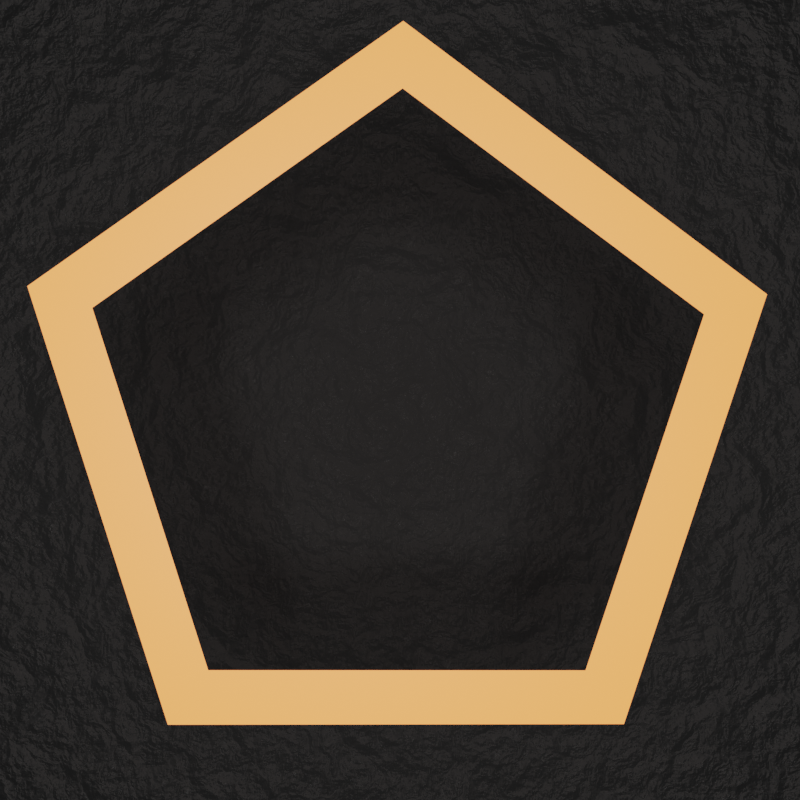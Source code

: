 # Source: Logo_1.blend  (saved by Blender 2.93.20; exported with 4.5.12 LTS)
import bpy
from mathutils import Matrix  # noqa: F401  (used for matrix-valued properties, if any)

bpy.ops.wm.read_factory_settings(use_empty=True)
scene = bpy.context.scene
scene.name = 'Scene'

# ---- collections
col_collection = bpy.data.collections.new('Collection'); scene.collection.children.link(col_collection)

# ---- images (referenced by path relative to the original .blend; pixels are not part of the script)
import os
ASSET_DIR = os.environ.get("B2B_ASSET_DIR", "")  # directory of the original .blend (textures are referenced by path, not embedded)
HERE = os.path.dirname(os.path.abspath(__file__))  # packed textures are extracted next to this script under _unpacked/

def load_image(name, relpath, width, height, colorspace="sRGB"):
    """Load a texture the original file referenced (path relative to the .blend, or extracted next to this script)."""
    p = next((c for c in (os.path.join(HERE, relpath), os.path.join(ASSET_DIR, relpath)) if relpath and os.path.exists(c)), "")
    if p:
        img = bpy.data.images.load(p, check_existing=True)
        img.name = name
    else:  # same state as the original file: an image datablock whose file is absent (Cycles renders it pink)
        img = bpy.data.images.new(name, width, height)
        img.source = "FILE"
        img.filepath = "//" + (relpath or name)
    img.colorspace_settings.name = colorspace
    return img
img_logo_png_001 = load_image('Logo.png.001', 'Logo.png', 1024, 1024, 'sRGB')

# ---- materials (node trees are filled in below, after node groups)
mat_decal_logo = bpy.data.materials.new('Decal_Logo')
mat_concrete = bpy.data.materials.new('Concrete')
mat_concrete.use_transparent_shadow = False
mat_ring = bpy.data.materials.new('Ring')
mat_ring.use_transparent_shadow = False

# ---- material node trees
mat_decal_logo.use_nodes = True; mat_decal_logo.node_tree.nodes.clear()
_N = mat_decal_logo.node_tree.nodes; _L = mat_decal_logo.node_tree.links
n0 = _N.new('ShaderNodeOutputMaterial'); n0.name = 'Material Output'; n0.location = (300, 300)
n1 = _N.new('ShaderNodeTexCoord'); n1.name = 'Texture Coordinate'; n1.location = (-1080, 278)
n2 = _N.new('ShaderNodeMapping'); n2.name = 'Mapping'; n2.location = (-870, 295)
n2.width = 240
n2.inputs[1].default_value = (0.0, 1.19, 0.0)
n2.inputs[2].default_value = (0.0, 0.0, -1.571)
n2.inputs[3].default_value = (1.53, 1.0, 1.0)
n3 = _N.new('ShaderNodeBsdfPrincipled'); n3.name = 'Principled BSDF'; n3.location = (20, 300)
n3.distribution = 'GGX'
n3.subsurface_method = 'BURLEY'
n3.inputs[1].default_value = 1.0
n3.inputs[3].default_value = 1.45
n3.inputs[27].default_value = (0.0, 0.1077, 0.2623, 1.0)
n3.inputs[28].default_value = 19.2
n4 = _N.new('ShaderNodeTexImage'); n4.name = 'Image Texture'; n4.location = (-580, 280)
n4.image = img_logo_png_001
n4.extension = 'CLIP'
n5 = _N.new('ShaderNodeRGB'); n5.name = 'RGB'; n5.location = (-444, -146)
n5.outputs[0].default_value = (0.2623, 0.03462, 0.0, 1.0)
n6 = _N.new('ShaderNodeMath'); n6.name = 'Math'; n6.location = (0, 0)
n6.hide = True
n6.operation = 'GREATER_THAN'
_L.new(n2.outputs[0], n4.inputs[0])
_L.new(n1.outputs[2], n2.inputs[0])
_L.new(n4.outputs[0], n3.inputs[0])
_L.new(n3.outputs[0], n0.inputs[0])
_L.new(n4.outputs[0], n6.inputs[0])
_L.new(n6.outputs[0], n3.inputs[4])
n0.is_active_output = True
mat_concrete.use_nodes = True; mat_concrete.node_tree.nodes.clear()
_N = mat_concrete.node_tree.nodes; _L = mat_concrete.node_tree.links
n0 = _N.new('ShaderNodeOutputMaterial'); n0.name = 'Material Output'; n0.location = (300, 300)
n1 = _N.new('ShaderNodeTexCoord'); n1.name = 'Texture Coordinate'; n1.location = (-1453, 29)
n2 = _N.new('ShaderNodeBump'); n2.name = 'Bump'; n2.location = (-219, -16)
n2.inputs[0].default_value = 0.5167
n2.inputs[1].default_value = 1.0
n2.inputs[2].default_value = 1.0
n3 = _N.new('ShaderNodeMapping'); n3.name = 'Mapping'; n3.location = (-1243, 46)
n3.width = 240
n4 = _N.new('ShaderNodeTexNoise'); n4.name = 'Noise Texture.001'; n4.location = (-367, 569)
n4.inputs[2].default_value = 42.9
n4.inputs[3].default_value = 16.0
n5 = _N.new('ShaderNodeMix'); n5.name = 'Mix'; n5.location = (-691, 54)
n5.data_type = 'RGBA'
n5.inputs[0].default_value = 0.9583
n6 = _N.new('ShaderNodeTexNoise'); n6.name = 'Noise Texture.002'; n6.location = (-922, 250)
n6.inputs[2].default_value = 42.9
n6.inputs[3].default_value = 16.0
n7 = _N.new('ShaderNodeTexNoise'); n7.name = 'Noise Texture'; n7.location = (-471, 98)
n7.inputs[2].default_value = 42.9
n7.inputs[3].default_value = 16.0
n8 = _N.new('ShaderNodeBsdfPrincipled'); n8.name = 'Principled BSDF'; n8.location = (9, 302)
n8.distribution = 'GGX'
n8.subsurface_method = 'BURLEY'
n8.inputs[0].default_value = (0.04255, 0.04255, 0.04255, 1.0)
n8.inputs[3].default_value = 1.45
n8.inputs[27].default_value = (0.0, 0.0, 0.0, 1.0)
n8.inputs[28].default_value = 1.0
_L.new(n3.outputs[0], n5.inputs[7])
_L.new(n1.outputs[0], n3.inputs[0])
_L.new(n2.outputs[0], n8.inputs[5])
_L.new(n7.outputs[0], n2.inputs[3])
_L.new(n5.outputs[2], n7.inputs[0])
_L.new(n3.outputs[0], n6.inputs[0])
_L.new(n6.outputs[1], n5.inputs[6])
_L.new(n8.outputs[0], n0.inputs[0])
n0.is_active_output = True
mat_ring.use_nodes = True; mat_ring.node_tree.nodes.clear()
_N = mat_ring.node_tree.nodes; _L = mat_ring.node_tree.links
n0 = _N.new('ShaderNodeBsdfPrincipled'); n0.name = 'Principled BSDF'; n0.location = (10, 300)
n0.distribution = 'GGX'
n0.subsurface_method = 'BURLEY'
n0.inputs[0].default_value = (0.0, 0.0, 0.0, 1.0)
n0.inputs[3].default_value = 1.45
n0.inputs[27].default_value = (0.4109, 0.1102, 0.02269, 1.0)
n0.inputs[28].default_value = 4.7
n1 = _N.new('ShaderNodeOutputMaterial'); n1.name = 'Material Output'; n1.location = (300, 300)
_L.new(n0.outputs[0], n1.inputs[0])
n1.is_active_output = True

# ---- world
world_world = bpy.data.worlds.new('World'); scene.world = world_world
world_world.use_nodes = True; world_world.node_tree.nodes.clear()
_N = world_world.node_tree.nodes; _L = world_world.node_tree.links
n0 = _N.new('ShaderNodeOutputWorld'); n0.name = 'World Output'; n0.location = (300, 300)
n1 = _N.new('ShaderNodeBackground'); n1.name = 'Background'; n1.location = (10, 300)
n1.inputs[0].default_value = (0.05088, 0.05088, 0.05088, 1.0)
n1.inputs[1].default_value = 0.0
_L.new(n1.outputs[0], n0.inputs[0])
n0.is_active_output = True
world_world.color = (0.05088, 0.05088, 0.05088)
world_world.use_sun_shadow = False
world_world.sun_shadow_jitter_overblur = 0.0

# ---- cameras
cam_camera_001 = bpy.data.cameras.new('Camera.001')
cam_camera_001.passepartout_alpha = 1.0

# ---- lights
light_spot = bpy.data.lights.new('Spot', 'AREA')
light_spot.transmission_factor = 0.0
light_spot.energy = 7.854
light_spot.shadow_soft_size = 0.25
light_spot.shadow_maximum_resolution = 0.006
light_spot.use_absolute_resolution = True

# ---- meshes
me_plane_008 = bpy.data.meshes.new('Plane.008')
me_plane_008.from_pydata([(-1.0, -1.0, 0.0), (1.0, -1.0, 0.0), (-1.0, 1.0, 0.0), (1.0, 1.0, 0.0)], [], [(0, 1, 3, 2)])
_uv = me_plane_008.uv_layers.new(name='UVMap')
_uv.uv.foreach_set('vector', [0.0, 0.0, 1.0, 0.0, 1.0, 1.0, 0.0, 1.0])
me_plane_008.materials.append(mat_decal_logo)
me_plane_008.use_remesh_fix_poles = True
me_plane_008.use_remesh_preserve_attributes = False
me_plane_008.use_mirror_vertex_groups = False
me_plane_008.update()
me_plane = bpy.data.meshes.new('Plane')
me_plane.from_pydata([(-1.0, -1.0, 0.0), (1.0, -1.0, 0.0), (-1.0, 1.0, 0.0), (1.0, 1.0, 0.0)], [], [(0, 1, 3, 2)])
_uv = me_plane.uv_layers.new(name='UVMap')
_uv.uv.foreach_set('vector', [0.0, 0.0, 1.0, 0.0, 1.0, 1.0, 0.0, 1.0])
me_plane.materials.append(mat_concrete)
me_plane.use_remesh_fix_poles = True
me_plane.use_remesh_preserve_attributes = False
me_plane.update()
me_cylinder = bpy.data.meshes.new('Cylinder')
me_cylinder.from_pydata([(1.039e-08, 0.09389, 3.245e-10), (0.0893, 0.02901, -8.466e-11), (0.05519, -0.07596, -4.052e-10), (-0.05519, -0.07596, -1.941e-10), (-0.0893, 0.02901, 2.568e-10), (0.108, 0.03508, -2.052e-10), (8.59e-09, 0.1135, 1.243e-12), (0.06673, -0.09184, -1.263e-10), (-0.06673, -0.09184, 1.288e-10), (-0.108, 0.03508, 2.077e-10)], [], [(0, 1, 5, 6), (1, 2, 7, 5), (2, 3, 8, 7), (3, 4, 9, 8), (4, 0, 6, 9)])
_uv = me_cylinder.uv_layers.new(name='UVMap')
_uv.uv.foreach_set('vector', [0.25, 0.4404, 0.4311, 0.3088, 0.4783, 0.3242, 0.25, 0.49, 0.4311, 0.3088, 0.3619, 0.09597, 0.3911, 0.05584, 0.4783, 0.3242, 0.3619, 0.09597, 0.1381, 0.09597, 0.1089, 0.05584, 0.3911, 0.05584, 0.1381, 0.09597, 0.06893, 0.3088, 0.02175, 0.3242, 0.1089, 0.05584, 0.06893, 0.3088, 0.25, 0.4404, 0.25, 0.49, 0.02175, 0.3242])
me_cylinder.materials.append(mat_ring)
me_cylinder.use_remesh_fix_poles = True
me_cylinder.use_remesh_preserve_attributes = False
me_cylinder.update()

# ---- objects
ob_plane_005 = bpy.data.objects.new('Plane.005', me_plane_008)
ob_plane = bpy.data.objects.new('Plane', me_plane)
ob_camera = bpy.data.objects.new('Camera', cam_camera_001)
ob_cylinder = bpy.data.objects.new('Cylinder', me_cylinder)
ob_spot = bpy.data.objects.new('Spot', light_spot)

# ---- transforms, parenting, visibility, modifiers, constraints
ob_plane_005.location = (0.0, 0.0, 0.0)
ob_plane_005.scale = (0.09551, 0.09551, 0.09551)
ob_plane_005.lineart.crease_threshold = 0.0
ob_plane.location = (0.0, 0.0, -0.4089)
ob_camera.location = (-0.004431, 0.0, 0.4691)
ob_camera.rotation_euler = (0.0, -0.0, 1.571)
ob_cylinder.location = (0.0, 0.0, 0.0)
ob_cylinder.rotation_euler = (-0.02349, -0.02156, -0.9502)
ob_cylinder.scale = (1.446, 1.446, 1.446)
ob_spot.location = (0.0, 0.0, 0.83)

# ---- collection membership
col_collection.objects.link(ob_plane_005)
col_collection.objects.link(ob_plane)
col_collection.objects.link(ob_camera)
col_collection.objects.link(ob_cylinder)
col_collection.objects.link(ob_spot)

# ---- scene / render settings (as saved in the file)
scene.camera = ob_camera
scene.frame_start = 1; scene.frame_end = 250; scene.frame_set(1)
scene.render.engine = 'BLENDER_EEVEE_NEXT'
scene.render.resolution_x = 1080
scene.cycles.use_denoising = False
scene.cycles.samples = 128
scene.cycles.sampling_pattern = 'TABULATED_SOBOL'
scene.cycles.use_adaptive_sampling = False
scene.cycles.use_light_tree = False
scene.view_settings.view_transform = 'Filmic'
bpy.context.view_layer.update()
